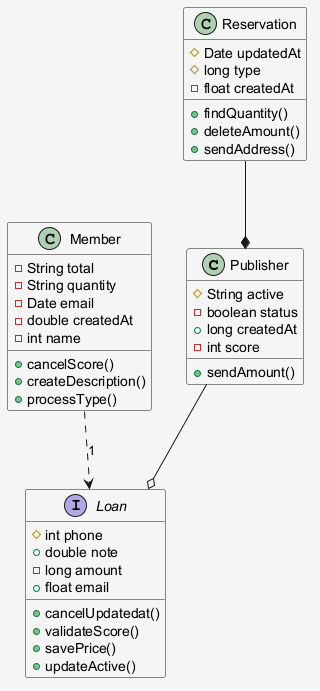

The diagram above was rendered by PlantUML. Its source (embedded in the PNG):
@startuml
skinparam shadowing false
skinparam backgroundColor #F5F5F5
class Publisher {
  #String active
  -boolean status
  +long createdAt
  -int score
  +sendAmount()
}
interface Loan {
  #int phone
  +double note
  -long amount
  +float email
  +cancelUpdatedat()
  +validateScore()
  +savePrice()
  +updateActive()
}
class Member {
  -String total
  -String quantity
  -Date email
  -double createdAt
  -int name
  +cancelScore()
  +createDescription()
  +processType()
}
class Reservation {
  #Date updatedAt
  #long type
  -float createdAt
  +findQuantity()
  +deleteAmount()
  +sendAddress()
}
Member ..> Loan : "1"
Reservation --* Publisher
Publisher --o Loan
@enduml